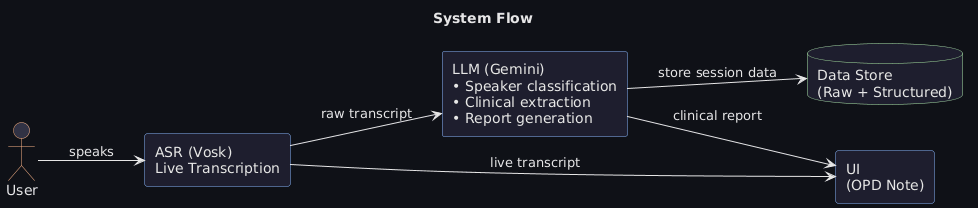

The diagram above was rendered by PlantUML. Its source (embedded in the PNG):
@startuml
left to right direction
skinparam backgroundColor #0f1117
skinparam defaultFontColor #e6e6e6
skinparam ArrowColor #e6e6e6

skinparam rectangle {
  BackgroundColor #1e1e2e
  BorderColor #89b4fa
}

skinparam actor {
  BackgroundColor #313244
  BorderColor #fab387
}

skinparam database {
  BackgroundColor #1e1e2e
  BorderColor #a6e3a1
}

title System Flow

actor User

rectangle "ASR (Vosk)\nLive Transcription" as ASR
rectangle "LLM (Gemini)\n• Speaker classification\n• Clinical extraction\n• Report generation" as LLM
rectangle "UI\n(OPD Note)" as UI
database "Data Store\n(Raw + Structured)" as DB

User --> ASR : speaks
ASR --> UI : live transcript
ASR --> LLM : raw transcript
LLM --> UI : clinical report
LLM --> DB : store session data
@enduml